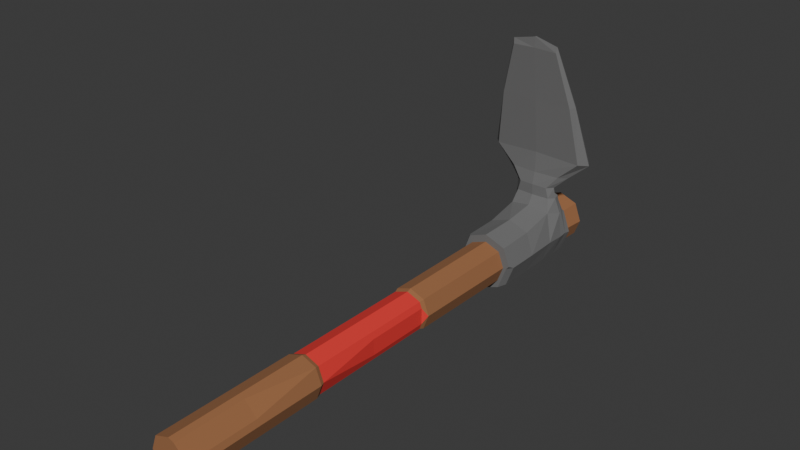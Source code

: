 # Source: Hoe_Super_Basic.blend  (saved by Blender 4.4.30; exported with 4.5.12 LTS)
import bpy
from mathutils import Matrix  # noqa: F401  (used for matrix-valued properties, if any)

bpy.ops.wm.read_factory_settings(use_empty=True)
scene = bpy.context.scene
scene.name = 'Scene'

# ---- collections
col_collection = bpy.data.collections.new('Collection'); scene.collection.children.link(col_collection)

# ---- materials (node trees are filled in below, after node groups)
mat_wood = bpy.data.materials.new('Wood')
mat_handle = bpy.data.materials.new('Handle')
mat_hoehead = bpy.data.materials.new('HoeHead')
mat_hoehead.alpha_threshold = 0.0
mat_hoehead.roughness = 0.5
mat_hoehead.line_color = (0.0, 0.0, 0.0, 1.0)

# ---- material node trees
mat_wood.use_nodes = True; mat_wood.node_tree.nodes.clear()
_N = mat_wood.node_tree.nodes; _L = mat_wood.node_tree.links
n0 = _N.new('ShaderNodeBsdfPrincipled'); n0.name = 'Principled BSDF'; n0.location = (10, 300)
n0.inputs[0].default_value = (0.335, 0.144, 0.05916, 1.0)
n0.inputs[2].default_value = 1.0
n1 = _N.new('ShaderNodeOutputMaterial'); n1.name = 'Material Output'; n1.location = (300, 300)
_L.new(n0.outputs[0], n1.inputs[0])
n1.is_active_output = True
mat_handle.use_nodes = True; mat_handle.node_tree.nodes.clear()
_N = mat_handle.node_tree.nodes; _L = mat_handle.node_tree.links
n0 = _N.new('ShaderNodeBsdfPrincipled'); n0.name = 'Principled BSDF'; n0.location = (10, 300)
n0.inputs[0].default_value = (0.8005, 0.03499, 0.03157, 1.0)
n0.inputs[2].default_value = 1.0
n1 = _N.new('ShaderNodeOutputMaterial'); n1.name = 'Material Output'; n1.location = (300, 300)
_L.new(n0.outputs[0], n1.inputs[0])
n1.is_active_output = True
mat_hoehead.use_nodes = True; mat_hoehead.node_tree.nodes.clear()
_N = mat_hoehead.node_tree.nodes; _L = mat_hoehead.node_tree.links
n0 = _N.new('ShaderNodeOutputMaterial'); n0.name = 'Material Output'; n0.location = (300, 300)
n1 = _N.new('ShaderNodeBsdfPrincipled'); n1.name = 'Principled BSDF'; n1.location = (10, 300)
n1.inputs[0].default_value = (0.165, 0.165, 0.165, 1.0)
n1.inputs[2].default_value = 1.0
n1.inputs[3].default_value = 1.45
_L.new(n1.outputs[0], n0.inputs[0])
n0.is_active_output = True

# ---- world
world_world = bpy.data.worlds.new('World'); scene.world = world_world
world_world.use_nodes = True; world_world.node_tree.nodes.clear()
_N = world_world.node_tree.nodes; _L = world_world.node_tree.links
n0 = _N.new('ShaderNodeOutputWorld'); n0.name = 'World Output'; n0.location = (300, 300)
n1 = _N.new('ShaderNodeBackground'); n1.name = 'Background'; n1.location = (10, 300)
n1.inputs[0].default_value = (0.05088, 0.05088, 0.05088, 1.0)
_L.new(n1.outputs[0], n0.inputs[0])
n0.is_active_output = True
world_world.color = (0.05088, 0.05088, 0.05088)
world_world.sun_shadow_jitter_overblur = 0.0

# ---- meshes
me_hoe = bpy.data.meshes.new('Hoe')
me_hoe.from_pydata([(-0.05072, -0.7302, 0.05072), (-0.06252, 1.029, 0.06252), (-0.06252, 1.029, -0.06252), (0.06252, 1.029, 0.06252), (0.05072, -0.7302, -0.05072), (-0.05269, 0.6025, 0.05269), (-0.05269, 0.6025, -0.05269), (0.05269, 0.6025, -0.05269), (0.05269, 0.6025, 0.05269), (-0.06975, -0.7302, 3.192e-08), (-0.05687, 0.9288, 0.05687), (-0.08597, 1.029, -4.498e-08), (-0.05097, 0.1986, -0.05097), (0.05097, 0.1986, -0.05097), (0.06975, -0.7302, 3.192e-08), (0.08597, 1.029, -4.498e-08), (0.05097, 0.1986, 0.05097), (1.466e-16, -0.7302, 0.06975), (-2.476e-16, 1.029, 0.08597), (-0.05097, 0.1986, 0.05097), (-0.05687, 0.9288, -0.05687), (0.05687, 0.9288, -0.05687), (0.05687, 0.9288, 0.05687), (-5.669e-10, 0.6025, 0.07245), (0.07245, 0.6025, -2.634e-08), (-1.177e-16, 0.6025, -0.07245), (-0.07245, 0.6025, -2.634e-08), (-0.0782, 0.9288, -3.953e-08), (6.378e-10, 0.9288, -0.0782), (0.0782, 0.9288, -3.996e-08), (-6.378e-10, 0.9288, 0.0782), (1.621e-16, -0.7302, 3.213e-08), (-2.285e-16, 1.029, -4.576e-08), (-5.965e-17, 0.1986, 0.07008), (0.07008, 0.1986, -8.68e-09), (-0.07008, 0.1986, -8.68e-09), (-0.05085, -0.2658, -0.05085), (0.05085, -0.2658, -0.05085), (0.05085, -0.2658, 0.05085), (-0.05085, -0.2658, 0.05085), (4.35e-17, -0.2658, 0.06992), (0.06992, -0.2658, 1.162e-08), (7.455e-17, -0.2658, -0.06992), (-0.06992, -0.2658, 1.162e-08), (-0.04707, -0.2519, 0.04707), (-0.04718, 0.1847, 0.04718), (0.04718, 0.1847, 0.04718), (-5.542e-17, 0.1847, 0.06488), (4.157e-17, -0.2519, 0.06472), (0.04718, 0.1847, -0.04718), (0.06472, -0.2519, 1.129e-08), (-0.04718, 0.1847, -0.04718), (-2.661e-17, 0.1847, -0.06488), (7.031e-17, -0.2519, -0.06472), (-0.06488, 0.1847, -7.8e-09), (-0.06472, -0.2519, 1.129e-08), (-0.04707, -0.2519, -0.04707), (0.04707, -0.2519, -0.04707), (0.04707, -0.2519, 0.04707), (0.05468, 0.1847, 0.02718), (0.05468, 0.1847, -0.02718), (0.07008, 0.1986, -8.679e-09), (0.05461, -0.03295, -0.02718), (0.05461, -0.03295, 0.02718), (0.06472, -0.2519, 1.128e-08), (-0.032, 0.1986, -0.05808), (0.032, 0.1986, -0.05808), (-2.661e-17, 0.1847, -0.06488), (0.032, 0.2585, -0.05929), (-0.032, 0.2585, -0.05929), (-1.177e-16, 0.6024, -0.07245), (0.06248, -0.7302, 0.01937), (0.01937, -0.7302, 0.06248), (0.01943, -0.497, 0.06254), (0.06254, -0.497, 0.01943), (0.05085, -0.2659, 0.05085), (-0.0508, -0.4491, -0.0508), (-0.06041, -0.7302, -0.02489), (1.727e-16, -0.7302, -0.04755), (-3.366e-10, -0.4491, -0.06985), (0.01946, -0.7302, -0.06245), (0.05769, 0.9433, -0.05769), (0.06667, 1.029, -0.05148), (-2.115e-16, 1.029, -0.07648), (4.252e-10, 0.9433, -0.07932), (-0.008321, 1.029, -0.08285)], [], [(5, 10, 27, 26), (10, 1, 11, 27), (27, 11, 2, 20), (26, 27, 20, 6), (6, 20, 28, 25), (83, 85, 2, 11, 32), (25, 28, 21, 7), (7, 21, 29, 24), (28, 84, 81, 21), (29, 15, 3, 22), (24, 29, 22, 8), (8, 22, 30, 23), (22, 3, 18, 30), (30, 18, 1, 10), (23, 30, 10, 5), (80, 79, 42, 37, 4), (9, 31, 17, 0), (21, 81, 82, 15, 29), (20, 2, 85, 84, 28), (32, 11, 1, 18), (15, 32, 18, 3), (40, 38, 58, 48), (16, 8, 23, 33), (33, 23, 5, 19), (39, 40, 48, 44), (13, 7, 24, 34), (34, 24, 8, 16), (16, 33, 47, 46), (41, 37, 57, 50), (66, 68, 70, 25, 7, 13), (67, 66, 13, 49, 52), (35, 12, 51, 54), (19, 5, 26, 35), (35, 26, 6, 12), (38, 41, 50, 58), (76, 36, 42, 79), (0, 39, 43, 9), (78, 80, 4, 14, 31), (77, 78, 31, 9), (72, 73, 75, 38, 40, 17), (4, 37, 41, 14), (17, 40, 39, 0), (31, 14, 71, 72, 17), (58, 46, 47, 48), (48, 47, 45, 44), (34, 16, 46, 59, 61), (57, 49, 60, 62, 64, 50), (56, 51, 52, 53), (53, 52, 49, 57), (44, 45, 54, 55), (55, 54, 51, 56), (36, 43, 55, 56), (33, 19, 45, 47), (12, 65, 67, 52, 51), (43, 39, 44, 55), (37, 42, 53, 57), (50, 64, 63, 59, 46, 58), (19, 35, 54, 45), (42, 36, 56, 53), (59, 60, 61), (62, 63, 64), (62, 60, 59, 63), (13, 34, 61, 60, 49), (65, 66, 67), (68, 69, 70), (68, 66, 65, 69), (12, 6, 25, 70, 69, 65), (73, 74, 75), (73, 72, 71, 74), (14, 41, 38, 75, 74, 71), (78, 79, 80), (78, 77, 76, 79), (9, 43, 36, 76, 77), (83, 84, 85), (83, 82, 81, 84), (82, 83, 32, 15)])
me_hoe.polygons.foreach_set('material_index', [0, 0, 0, 0, 0, 0, 0, 0, 0, 0, 0, 0, 0, 0, 0, 0, 0, 0, 0, 0, 0, 0, 0, 0, 0, 0, 0, 0, 0, 0, 0, 0, 0, 0, 0, 0, 0, 0, 0, 0, 0, 0, 0, 1, 1, 0, 1, 1, 1, 1, 1, 0, 0, 0, 0, 0, 1, 0, 0, 1, 1, 1, 0, 0, 0, 0, 0, 0, 0, 0, 0, 0, 0, 0, 0, 0])
_k = {(0, 9): 1.0, (1, 11): 1.0, (2, 11): 1.0, (4, 14): 1.0, (3, 15): 1.0, (0, 17): 1.0, (3, 18): 1.0, (1, 18): 1.0, (71, 72): 1.0, (14, 71): 1.0, (17, 72): 1.0, (78, 80): 1.0, (77, 78): 1.0, (76, 77): 1.0, (76, 79): 1.0, (9, 77): 1.0, (4, 80): 1.0, (83, 85): 1.0, (82, 83): 1.0, (81, 82): 1.0, (81, 84): 1.0, (15, 82): 1.0, (2, 85): 1.0}
me_hoe.attributes.new('crease_edge', 'FLOAT', 'EDGE').data.foreach_set('value', [_k.get((min(e.vertices), max(e.vertices)), 0.0) for e in me_hoe.edges])
_uv = me_hoe.uv_layers.new(name='UVMap')
_uv.uv.foreach_set('vector', [0.6098, 0.0, 0.6174, 0.0, 0.6136, 0.125, 0.5762, 0.125, 0.6174, 0.0, 0.625, 0.0, 0.625, 0.125, 0.6136, 0.125, 0.6136, 0.125, 0.625, 0.125, 0.625, 0.25, 0.6128, 0.25, 0.5762, 0.125, 0.6136, 0.125, 0.6128, 0.25, 0.5732, 0.25, 0.5732, 0.25, 0.6128, 0.25, 0.6128, 0.375, 0.5732, 0.375, 0.75, 0.5138, 0.7666, 0.5, 0.875, 0.5, 0.875, 0.625, 0.75, 0.625, 0.5732, 0.375, 0.6128, 0.375, 0.6128, 0.5, 0.5732, 0.5, 0.5732, 0.5, 0.6128, 0.5, 0.6128, 0.625, 0.5732, 0.625, 0.6128, 0.375, 0.6146, 0.375, 0.6146, 0.5, 0.6128, 0.5, 0.6128, 0.625, 0.625, 0.625, 0.625, 0.75, 0.6128, 0.75, 0.5732, 0.625, 0.6128, 0.625, 0.6128, 0.75, 0.5732, 0.75, 0.5732, 0.75, 0.6128, 0.75, 0.6136, 0.875, 0.5762, 0.875, 0.6128, 0.75, 0.625, 0.75, 0.625, 0.875, 0.6136, 0.875, 0.6136, 0.875, 0.625, 0.875, 0.625, 1.0, 0.6174, 1.0, 0.5762, 0.875, 0.6136, 0.875, 0.6174, 1.0, 0.6098, 1.0, 0.375, 0.423, 0.4091, 0.375, 0.4314, 0.375, 0.4314, 0.5, 0.375, 0.5, 0.125, 0.625, 0.25, 0.625, 0.25, 0.75, 0.125, 0.75, 0.6128, 0.5, 0.6146, 0.5, 0.625, 0.5221, 0.625, 0.625, 0.6128, 0.625, 0.6128, 0.25, 0.625, 0.25, 0.625, 0.3584, 0.6146, 0.375, 0.6128, 0.375, 0.75, 0.625, 0.875, 0.625, 0.875, 0.75, 0.75, 0.75, 0.625, 0.625, 0.75, 0.625, 0.75, 0.75, 0.625, 0.75, 0.4318, 0.875, 0.4314, 0.75, 0.4314, 0.75, 0.4318, 0.875, 0.4878, 0.75, 0.5732, 0.75, 0.5762, 0.875, 0.4886, 0.875, 0.4886, 0.875, 0.5762, 0.875, 0.6098, 1.0, 0.4924, 1.0, 0.4337, 1.0, 0.4318, 0.875, 0.4318, 0.875, 0.4337, 1.0, 0.4878, 0.5, 0.5732, 0.5, 0.5732, 0.625, 0.4878, 0.625, 0.4878, 0.625, 0.5732, 0.625, 0.5732, 0.75, 0.4878, 0.75, 0.4878, 0.75, 0.4886, 0.875, 0.4886, 0.875, 0.4878, 0.75, 0.4314, 0.625, 0.4314, 0.5, 0.4314, 0.5, 0.4314, 0.625, 0.4878, 0.4535, 0.5314, 0.4522, 0.5732, 0.375, 0.5732, 0.375, 0.5732, 0.5, 0.4878, 0.5, 0.4878, 0.375, 0.4878, 0.4535, 0.4878, 0.5, 0.4878, 0.5, 0.4878, 0.375, 0.4886, 0.125, 0.4878, 0.25, 0.4878, 0.25, 0.4886, 0.125, 0.4924, 0.0, 0.6098, 0.0, 0.5762, 0.125, 0.4886, 0.125, 0.4886, 0.125, 0.5762, 0.125, 0.5732, 0.25, 0.4878, 0.25, 0.4314, 0.75, 0.4314, 0.625, 0.4314, 0.625, 0.4314, 0.75, 0.4091, 0.25, 0.4314, 0.25, 0.4314, 0.375, 0.4091, 0.375, 0.375, 0.0, 0.4337, 0.0, 0.4318, 0.125, 0.375, 0.125, 0.25, 0.5398, 0.298, 0.5, 0.375, 0.5, 0.375, 0.625, 0.25, 0.625, 0.125, 0.5637, 0.25, 0.5398, 0.25, 0.625, 0.125, 0.625, 0.375, 0.8273, 0.4034, 0.8272, 0.4314, 0.75, 0.4314, 0.75, 0.4318, 0.875, 0.375, 0.875, 0.375, 0.5, 0.4314, 0.5, 0.4314, 0.625, 0.375, 0.625, 0.375, 0.875, 0.4318, 0.875, 0.4337, 1.0, 0.375, 1.0, 0.25, 0.625, 0.375, 0.625, 0.375, 0.6727, 0.2977, 0.75, 0.25, 0.75, 0.4314, 0.75, 0.4878, 0.75, 0.4886, 0.875, 0.4318, 0.875, 0.4318, 0.875, 0.4886, 0.875, 0.4924, 1.0, 0.4337, 1.0, 0.4878, 0.625, 0.4878, 0.75, 0.4878, 0.75, 0.4878, 0.697, 0.4878, 0.625, 0.4314, 0.5, 0.4878, 0.5, 0.4878, 0.553, 0.4597, 0.5529, 0.4314, 0.625, 0.4314, 0.625, 0.4314, 0.25, 0.4878, 0.25, 0.4878, 0.375, 0.4314, 0.375, 0.4314, 0.375, 0.4878, 0.375, 0.4878, 0.5, 0.4314, 0.5, 0.4337, 0.0, 0.4924, 0.0, 0.4886, 0.125, 0.4318, 0.125, 0.4318, 0.125, 0.4886, 0.125, 0.4878, 0.25, 0.4314, 0.25, 0.4314, 0.25, 0.4318, 0.125, 0.4318, 0.125, 0.4314, 0.25, 0.4886, 0.875, 0.4924, 1.0, 0.4924, 1.0, 0.4886, 0.875, 0.4878, 0.25, 0.4878, 0.2965, 0.4878, 0.375, 0.4878, 0.375, 0.4878, 0.25, 0.4318, 0.125, 0.4337, 0.0, 0.4337, 0.0, 0.4318, 0.125, 0.4314, 0.5, 0.4314, 0.375, 0.4314, 0.375, 0.4314, 0.5, 0.4314, 0.625, 0.4314, 0.625, 0.4597, 0.6971, 0.4878, 0.697, 0.4878, 0.75, 0.4314, 0.75, 0.4924, 0.0, 0.4886, 0.125, 0.4886, 0.125, 0.4924, 0.0, 0.4314, 0.375, 0.4314, 0.25, 0.4314, 0.25, 0.4314, 0.375, 0.4878, 0.697, 0.4877, 0.5707, 0.4878, 0.625, 0.4597, 0.5529, 0.4595, 0.6793, 0.4314, 0.625, 0.4597, 0.5529, 0.4878, 0.553, 0.4878, 0.697, 0.4597, 0.6971, 0.4878, 0.5, 0.4878, 0.625, 0.4878, 0.625, 0.4878, 0.553, 0.4878, 0.5, 0.4878, 0.2965, 0.4862, 0.4329, 0.4878, 0.375, 0.5314, 0.4522, 0.5298, 0.3168, 0.5732, 0.375, 0.5314, 0.4522, 0.4878, 0.4535, 0.4878, 0.2965, 0.5314, 0.2978, 0.4878, 0.25, 0.5732, 0.25, 0.5732, 0.375, 0.5732, 0.375, 0.5314, 0.2978, 0.4878, 0.2965, 0.4034, 0.8272, 0.4031, 0.6993, 0.4314, 0.75, 0.4034, 0.8272, 0.375, 0.8273, 0.375, 0.6727, 0.4033, 0.6728, 0.375, 0.625, 0.4314, 0.625, 0.4314, 0.75, 0.4314, 0.75, 0.4033, 0.6728, 0.375, 0.6727, 0.25, 0.5398, 0.25, 0.5, 0.298, 0.5, 0.25, 0.5398, 0.125, 0.5637, 0.125, 0.5, 0.25, 0.5, 0.375, 0.125, 0.4318, 0.125, 0.4314, 0.25, 0.4091, 0.25, 0.375, 0.1863, 0.6177, 0.3717, 0.6146, 0.375, 0.625, 0.3584, 0.625, 0.3812, 0.625, 0.5, 0.6146, 0.5, 0.6146, 0.375, 0.625, 0.5221, 0.75, 0.5138, 0.75, 0.625, 0.625, 0.625])
me_hoe.materials.append(mat_wood)
me_hoe.materials.append(mat_handle)
me_hoe.update()
me_cube_002 = bpy.data.meshes.new('Cube.002')
me_cube_002.from_pydata([(-0.07121, 0.5821, -0.07121), (0.07121, 0.5821, 0.07121), (0.07121, 0.9382, -0.07121), (0.07121, 0.9382, 0.07121), (-0.07121, 0.8171, -0.07121), (0.07121, 0.8171, -0.07121), (0.07088, 0.8339, 0.1005), (-0.07088, 0.8339, 0.1005), (-0.06094, 0.9137, 0.1201), (-0.07121, 0.9138, -0.07121), (0.07121, 0.9138, -0.07121), (0.06094, 0.9137, 0.1201), (0.0404, 0.8731, 0.1732), (0.05016, 0.846, 0.1823), (-0.05016, 0.846, 0.1823), (-0.0404, 0.8731, 0.1732), (0.1631, 0.9197, 0.2844), (0.1556, 0.8601, 0.2899), (-0.1556, 0.8601, 0.2899), (-0.1631, 0.9197, 0.2844), (0.07839, 0.8203, 0.6774), (0.07849, 0.8081, 0.6652), (-0.07849, 0.8081, 0.6652), (-0.07839, 0.8203, 0.6774), (-0.07121, 0.7116, -0.07121), (-1.075e-16, 0.5821, -0.09791), (0.07121, 0.7116, -0.07121), (0.07035, 0.7148, 0.07528), (-1.51e-16, 0.5821, 0.09791), (-0.07035, 0.93, 0.07528), (0.09791, 0.9382, 7.083e-08), (-0.09791, 0.9382, 7.083e-08), (-0.07121, 0.8812, -0.07121), (0.07121, 0.8812, -0.07121), (0.09061, 0.8796, 0.09043), (-0.07035, 0.7148, 0.07528), (-0.09758, 0.8195, 0.004351), (-1.597e-16, 0.8171, -0.09791), (0.09758, 0.8195, 0.004351), (4.974e-10, 0.826, 0.1141), (-0.09061, 0.8796, 0.09043), (-0.07121, 0.9298, -0.07121), (0.07121, 0.9298, -0.07121), (0.07035, 0.93, 0.07528), (-0.09758, 0.9137, 0.004351), (-1.812e-16, 0.9138, -0.09791), (0.09758, 0.9137, 0.004351), (1.194e-09, 0.9213, 0.1101), (0.0719, 0.8628, 0.1848), (-3.979e-10, 0.8415, 0.1845), (-0.0719, 0.8628, 0.1848), (-2.329e-16, 0.8655, 0.1832), (0.05975, 0.8479, 0.1462), (-0.05975, 0.8479, 0.1462), (-0.06967, 0.8934, 0.1467), (0.06967, 0.8934, 0.1467), (0.1812, 0.8898, 0.2852), (-2.387e-09, 0.8543, 0.298), (-0.1812, 0.8898, 0.2852), (-2.667e-16, 0.9308, 0.2703), (-0.08652, 0.8564, 0.2268), (-0.08652, 0.8914, 0.2272), (0.08652, 0.8914, 0.2272), (0.08652, 0.8564, 0.2268), (0.08079, 0.8117, 0.6845), (-1.99e-09, 0.8074, 0.668), (-0.08079, 0.8117, 0.6845), (-3.37e-16, 0.8141, 0.7038), (-0.1261, 0.8706, 0.487), (0.1261, 0.8706, 0.487), (0.1261, 0.8329, 0.4864), (-0.1261, 0.8329, 0.4864), (-1.292e-16, 0.5821, 4.424e-08), (-2.984e-10, 0.9382, 7.083e-08), (-2.288e-16, 0.9306, 0.09995), (0.0977, 0.9298, 0.001019), (-1.847e-16, 0.9298, -0.09791), (-0.0977, 0.9298, 0.001019), (-0.0977, 0.7122, 0.001019), (-1.363e-16, 0.7116, -0.09791), (0.0977, 0.7122, 0.001019), (9.948e-11, 0.7155, 0.09995), (-0.0996, 0.8814, 0.003144), (1.803e-10, 0.8812, -0.09791), (0.0996, 0.8814, 0.003144), (3.979e-10, 0.8437, 0.1467), (-0.1154, 0.8745, 0.2276), (-0.07595, 0.8692, 0.1449), (-3.979e-10, 0.8934, 0.1467), (0.07595, 0.8692, 0.1449), (6.963e-10, 0.8725, 0.4871), (0.1154, 0.8745, 0.2276), (-3.979e-10, 0.896, 0.2279), (3.979e-10, 0.8508, 0.2272), (-9.948e-11, 0.8078, 0.7038), (-6.963e-10, 0.8311, 0.4864), (-0.1384, 0.8518, 0.4867), (0.1384, 0.8518, 0.4867), (0.07121, 0.6048, -0.07121), (0.05527, 0.5821, -0.07719), (0.08421, 0.5821, 4.399e-08), (0.09787, 0.6048, 0.0001782), (0.09341, 0.5821, 0.01201), (-0.07342, 0.9382, -0.0653), (-0.07121, 0.9298, -0.07121), (-1.847e-16, 0.9298, -0.09791), (-9.948e-11, 0.9382, -0.09284), (0.00445, 0.9382, -0.09624), (-0.07113, 0.5943, 0.07158), (-0.06264, 0.5821, 0.07442), (-0.09055, 0.5821, 4.397e-08), (-0.09789, 0.5943, 9.58e-05), (-0.09549, 0.5821, -0.006455), (-0.07035, 0.93, 0.07528), (-0.07681, 0.9382, 0.05626), (-3.915e-11, 0.9382, 0.08507), (-2.288e-16, 0.9306, 0.09995), (0.01126, 0.9382, 0.09369)], [], [(102, 101, 80, 27, 1), (28, 81, 35, 108, 109), (77, 31, 103, 104, 41), (43, 3, 117, 116, 74), (11, 43, 74, 47), (3, 30, 73, 115, 117), (115, 73, 31, 114), (47, 74, 29, 8), (10, 42, 75, 46), (42, 2, 30, 75), (75, 30, 3, 43), (46, 75, 43, 11), (9, 41, 76, 45), (73, 106, 103, 31), (30, 2, 107, 106, 73), (45, 76, 42, 10), (8, 29, 77, 44), (74, 116, 113, 29), (76, 105, 107, 2, 42), (44, 77, 41, 9), (110, 72, 28, 109), (35, 7, 36, 78), (78, 36, 4, 24), (0, 25, 72, 110, 112), (0, 24, 79, 25), (24, 4, 37, 79), (79, 37, 5, 26), (98, 26, 80, 101), (25, 99, 100, 72), (26, 5, 38, 80), (80, 38, 6, 27), (72, 100, 102, 1, 28), (1, 27, 81, 28), (27, 6, 39, 81), (81, 39, 7, 35), (112, 111, 78, 24, 0), (7, 40, 82, 36), (40, 8, 44, 82), (82, 44, 9, 32), (36, 82, 32, 4), (4, 32, 83, 37), (32, 9, 45, 83), (83, 45, 10, 33), (37, 83, 33, 5), (5, 33, 84, 38), (33, 10, 46, 84), (84, 46, 11, 34), (38, 84, 34, 6), (7, 39, 85, 53), (39, 6, 52, 85), (85, 52, 13, 49), (53, 85, 49, 14), (15, 50, 86, 61), (50, 14, 60, 86), (86, 60, 18, 58), (61, 86, 58, 19), (8, 40, 87, 54), (40, 7, 53, 87), (87, 53, 14, 50), (54, 87, 50, 15), (11, 47, 88, 55), (47, 8, 54, 88), (88, 54, 15, 51), (55, 88, 51, 12), (6, 34, 89, 52), (34, 11, 55, 89), (89, 55, 12, 48), (52, 89, 48, 13), (16, 59, 90, 69), (59, 19, 68, 90), (90, 68, 23, 67), (69, 90, 67, 20), (13, 48, 91, 63), (48, 12, 62, 91), (91, 62, 16, 56), (63, 91, 56, 17), (12, 51, 92, 62), (51, 15, 61, 92), (92, 61, 19, 59), (62, 92, 59, 16), (14, 49, 93, 60), (49, 13, 63, 93), (93, 63, 17, 57), (60, 93, 57, 18), (21, 64, 94, 65), (64, 20, 67, 94), (94, 67, 23, 66), (65, 94, 66, 22), (18, 57, 95, 71), (57, 17, 70, 95), (95, 70, 21, 65), (71, 95, 65, 22), (19, 58, 96, 68), (58, 18, 71, 96), (96, 71, 22, 66), (68, 96, 66, 23), (17, 56, 97, 70), (56, 16, 69, 97), (97, 69, 20, 64), (70, 97, 64, 21), (100, 101, 102), (100, 99, 98, 101), (25, 79, 26, 98, 99), (105, 106, 107), (103, 106, 105, 104), (41, 104, 105, 76), (110, 111, 112), (110, 109, 108, 111), (108, 35, 78, 111), (115, 116, 117), (115, 114, 113, 116), (29, 113, 114, 31, 77)])
_k = {(0, 25): 1.0, (1, 28): 1.0, (2, 30): 1.0, (3, 30): 1.0, (6, 39): 0.32, (7, 39): 0.32, (11, 47): 1.0, (8, 47): 1.0, (13, 49): 0.32, (14, 49): 0.32, (12, 51): 1.0, (15, 51): 1.0, (6, 52): 0.32, (13, 52): 0.32, (14, 53): 0.32, (7, 53): 0.32, (15, 54): 1.0, (8, 54): 1.0, (12, 55): 1.0, (11, 55): 1.0, (16, 56): 0.44, (17, 56): 0.44, (17, 57): 0.32, (18, 57): 0.32, (18, 58): 0.44, (19, 58): 0.44, (16, 59): 1.0, (19, 59): 1.0, (20, 64): 0.44, (21, 64): 0.44, (21, 65): 0.32, (22, 65): 0.32, (22, 66): 0.44, (23, 66): 0.44, (20, 67): 1.0, (23, 67): 1.0, (19, 68): 0.44, (23, 68): 0.44, (20, 69): 0.44, (16, 69): 0.44, (17, 70): 0.44, (21, 70): 0.44, (22, 71): 0.44, (18, 71): 0.44, (100, 102): 1.0, (99, 100): 1.0, (98, 99): 1.0, (98, 101): 1.0, (25, 99): 1.0, (1, 102): 1.0, (105, 107): 1.0, (103, 106): 1.0, (104, 105): 1.0, (31, 103): 1.0, (2, 107): 1.0, (110, 112): 1.0, (109, 110): 1.0, (108, 109): 1.0, (108, 111): 1.0, (28, 109): 1.0, (0, 112): 1.0, (115, 117): 1.0, (114, 115): 1.0, (113, 114): 1.0, (113, 116): 1.0, (31, 114): 1.0, (3, 117): 1.0}
me_cube_002.attributes.new('crease_edge', 'FLOAT', 'EDGE').data.foreach_set('value', [_k.get((min(e.vertices), max(e.vertices)), 0.0) for e in me_cube_002.edges])
_uv = me_cube_002.uv_layers.new(name='UVMap')
_uv.uv.foreach_set('vector', [0.375, 0.6461, 0.39, 0.6252, 0.4608, 0.6259, 0.4626, 0.7535, 0.375, 0.75, 0.375, 0.875, 0.463, 0.8759, 0.463, 1.0, 0.3831, 1.0, 0.375, 0.985, 0.6044, 0.125, 0.6098, 0.125, 0.6098, 0.2396, 0.6042, 0.25, 0.6042, 0.25, 0.6049, 0.7535, 0.6098, 0.75, 0.6098, 0.8552, 0.605, 0.8759, 0.605, 0.8759, 0.6003, 0.7917, 0.6049, 0.7535, 0.605, 0.8759, 0.6003, 0.8802, 0.6098, 0.75, 0.6098, 0.625, 0.6098, 0.375, 0.6098, 0.375, 0.6098, 0.4343, 0.6098, 0.375, 0.6098, 0.375, 0.6098, 0.125, 0.6098, 0.02624, 0.6003, 0.8802, 0.605, 0.8759, 0.605, 1.0, 0.6003, 1.0, 0.5937, 0.5, 0.6042, 0.5, 0.6044, 0.6259, 0.5942, 0.6276, 0.6042, 0.5, 0.6098, 0.5, 0.6098, 0.625, 0.6044, 0.6259, 0.6044, 0.6259, 0.6098, 0.625, 0.6098, 0.75, 0.6049, 0.7535, 0.5942, 0.6276, 0.6044, 0.6259, 0.6049, 0.7535, 0.6003, 0.7917, 0.5937, 0.25, 0.6042, 0.25, 0.6042, 0.375, 0.5937, 0.375, 0.6098, 0.375, 0.6098, 0.375, 0.6098, 0.2396, 0.6098, 0.125, 0.6098, 0.625, 0.6098, 0.5, 0.6098, 0.3828, 0.6098, 0.375, 0.6098, 0.375, 0.5937, 0.375, 0.6042, 0.375, 0.6042, 0.5, 0.5937, 0.5, 0.6003, 0.0, 0.605, 0.0, 0.6044, 0.125, 0.5942, 0.1259, 0.605, 0.8759, 0.605, 0.8759, 0.605, 1.0, 0.605, 1.0, 0.6042, 0.375, 0.6042, 0.375, 0.6098, 0.3828, 0.6098, 0.5, 0.6042, 0.5, 0.5942, 0.1259, 0.6044, 0.125, 0.6042, 0.25, 0.5937, 0.25, 0.1344, 0.625, 0.25, 0.625, 0.25, 0.75, 0.14, 0.75, 0.463, 0.0, 0.5511, 0.0, 0.5317, 0.1259, 0.4608, 0.125, 0.4608, 0.125, 0.5317, 0.1259, 0.5299, 0.25, 0.4604, 0.25, 0.125, 0.5, 0.25, 0.5, 0.25, 0.625, 0.1344, 0.625, 0.125, 0.6137, 0.375, 0.25, 0.4604, 0.25, 0.4604, 0.375, 0.375, 0.375, 0.4604, 0.25, 0.5299, 0.25, 0.5299, 0.375, 0.4604, 0.375, 0.4604, 0.375, 0.5299, 0.375, 0.5299, 0.5, 0.4604, 0.5, 0.39, 0.5, 0.4604, 0.5, 0.4608, 0.6259, 0.39, 0.6252, 0.25, 0.5, 0.347, 0.5, 0.3575, 0.625, 0.25, 0.625, 0.4604, 0.5, 0.5299, 0.5, 0.5317, 0.6276, 0.4608, 0.6259, 0.4608, 0.6259, 0.5317, 0.6276, 0.5423, 0.7634, 0.4626, 0.7535, 0.25, 0.625, 0.3575, 0.625, 0.375, 0.6461, 0.375, 0.75, 0.25, 0.75, 0.375, 0.75, 0.4626, 0.7535, 0.463, 0.8759, 0.375, 0.875, 0.4626, 0.7535, 0.5423, 0.7634, 0.5366, 0.8785, 0.463, 0.8759, 0.463, 0.8759, 0.5366, 0.8785, 0.5511, 1.0, 0.463, 1.0, 0.375, 0.1363, 0.3831, 0.125, 0.4608, 0.125, 0.4604, 0.25, 0.375, 0.25, 0.5511, 0.0, 0.5751, 0.03472, 0.5728, 0.1285, 0.5317, 0.1259, 0.5751, 0.03472, 0.6003, 0.0, 0.5942, 0.1259, 0.5728, 0.1285, 0.5728, 0.1285, 0.5942, 0.1259, 0.5937, 0.25, 0.5722, 0.25, 0.5317, 0.1259, 0.5728, 0.1285, 0.5722, 0.25, 0.5299, 0.25, 0.5299, 0.25, 0.5722, 0.25, 0.5722, 0.375, 0.5299, 0.375, 0.5722, 0.25, 0.5937, 0.25, 0.5937, 0.375, 0.5722, 0.375, 0.5722, 0.375, 0.5937, 0.375, 0.5937, 0.5, 0.5722, 0.5, 0.5299, 0.375, 0.5722, 0.375, 0.5722, 0.5, 0.5299, 0.5, 0.5299, 0.5, 0.5722, 0.5, 0.5728, 0.6233, 0.5317, 0.6276, 0.5722, 0.5, 0.5937, 0.5, 0.5942, 0.6276, 0.5728, 0.6233, 0.5728, 0.6233, 0.5942, 0.6276, 0.6003, 0.7917, 0.5751, 0.7222, 0.5317, 0.6276, 0.5728, 0.6233, 0.5751, 0.7222, 0.5423, 0.7634, 0.5511, 1.0, 0.5366, 0.8785, 0.5511, 0.8767, 0.5511, 1.0, 0.5366, 0.8785, 0.5423, 0.7634, 0.5551, 0.7767, 0.5511, 0.8767, 0.5511, 0.8767, 0.5551, 0.7767, 0.5558, 0.7882, 0.5513, 0.8794, 0.5511, 1.0, 0.5511, 0.8767, 0.5513, 0.8794, 0.5511, 1.0, 0.6003, 0.0, 0.5757, 0.0, 0.5757, 0.0, 0.6003, 0.0, 0.5757, 0.0, 0.5511, 0.0, 0.5511, 0.0, 0.5757, 0.0, 0.5757, 0.0, 0.5511, 0.0, 0.5511, 0.0, 0.5757, 0.0, 0.6003, 0.0, 0.5757, 0.0, 0.5757, 0.0, 0.6003, 0.0, 0.6003, 0.0, 0.5751, 0.03472, 0.5757, 0.003472, 0.6003, 0.0, 0.5751, 0.03472, 0.5511, 0.0, 0.5511, 0.0, 0.5757, 0.003472, 0.5757, 0.003472, 0.5511, 0.0, 0.5511, 0.0, 0.5757, 0.0, 0.6003, 0.0, 0.5757, 0.003472, 0.5757, 0.0, 0.6003, 0.0, 0.6003, 0.7917, 0.6003, 0.8802, 0.6003, 0.8767, 0.6003, 0.7604, 0.6003, 0.8802, 0.6003, 1.0, 0.6003, 1.0, 0.6003, 0.8767, 0.6003, 0.8767, 0.6003, 1.0, 0.6003, 1.0, 0.6003, 0.8802, 0.6003, 0.7604, 0.6003, 0.8767, 0.6003, 0.8802, 0.6003, 0.7917, 0.5423, 0.7634, 0.5751, 0.7222, 0.5757, 0.75, 0.5551, 0.7767, 0.5751, 0.7222, 0.6003, 0.7917, 0.6003, 0.7604, 0.5757, 0.75, 0.5757, 0.75, 0.6003, 0.7604, 0.6003, 0.7917, 0.5757, 0.7587, 0.5551, 0.7767, 0.5757, 0.75, 0.5757, 0.7587, 0.5558, 0.7882, 0.5975, 0.7643, 0.6003, 0.875, 0.6003, 0.875, 0.5981, 0.7611, 0.6003, 0.875, 0.6003, 1.0, 0.6003, 1.0, 0.6003, 0.875, 0.6003, 0.875, 0.6003, 1.0, 0.6003, 1.0, 0.6003, 0.875, 0.5981, 0.7611, 0.6003, 0.875, 0.6003, 0.875, 0.5973, 0.7666, 0.5558, 0.7882, 0.5757, 0.7587, 0.5757, 0.7587, 0.5579, 0.7882, 0.5757, 0.7587, 0.6003, 0.7917, 0.5935, 0.7882, 0.5757, 0.7587, 0.5757, 0.7587, 0.5935, 0.7882, 0.5975, 0.7643, 0.5757, 0.7509, 0.5579, 0.7882, 0.5757, 0.7587, 0.5757, 0.7509, 0.5545, 0.7673, 0.6003, 0.7917, 0.6003, 0.8802, 0.5996, 0.8793, 0.5935, 0.7882, 0.6003, 0.8802, 0.6003, 1.0, 0.6003, 1.0, 0.5996, 0.8793, 0.5996, 0.8793, 0.6003, 1.0, 0.6003, 1.0, 0.6003, 0.875, 0.5935, 0.7882, 0.5996, 0.8793, 0.6003, 0.875, 0.5975, 0.7643, 0.5511, 1.0, 0.5513, 0.8794, 0.5518, 0.8793, 0.5511, 1.0, 0.5513, 0.8794, 0.5558, 0.7882, 0.5579, 0.7882, 0.5518, 0.8793, 0.5518, 0.8793, 0.5579, 0.7882, 0.5545, 0.7673, 0.5513, 0.8759, 0.5511, 1.0, 0.5518, 0.8793, 0.5513, 0.8759, 0.5511, 1.0, 0.5554, 0.7698, 0.5757, 0.7611, 0.5757, 0.875, 0.5551, 0.875, 0.5757, 0.7611, 0.5973, 0.7666, 0.6003, 0.875, 0.5757, 0.875, 0.5757, 0.875, 0.6003, 0.875, 0.6003, 1.0, 0.5757, 1.0, 0.5551, 0.875, 0.5757, 0.875, 0.5757, 1.0, 0.5511, 1.0, 0.5511, 1.0, 0.5513, 0.8759, 0.5511, 0.875, 0.5511, 1.0, 0.5513, 0.8759, 0.5545, 0.7673, 0.5533, 0.7611, 0.5511, 0.875, 0.5511, 0.875, 0.5533, 0.7611, 0.5554, 0.7698, 0.5551, 0.875, 0.5511, 1.0, 0.5511, 0.875, 0.5551, 0.875, 0.5511, 1.0, 0.6003, 0.0, 0.5757, 0.0, 0.5757, 0.0, 0.6003, 0.0, 0.5757, 0.0, 0.5511, 0.0, 0.5511, 0.0, 0.5757, 0.0, 0.5757, 0.0, 0.5511, 0.0, 0.5511, 0.0, 0.5757, 0.0, 0.6003, 0.0, 0.5757, 0.0, 0.5757, 0.0, 0.6003, 0.0, 0.5545, 0.7673, 0.5757, 0.7509, 0.5757, 0.75, 0.5533, 0.7611, 0.5757, 0.7509, 0.5975, 0.7643, 0.5981, 0.7611, 0.5757, 0.75, 0.5757, 0.75, 0.5981, 0.7611, 0.5973, 0.7666, 0.5757, 0.7611, 0.5533, 0.7611, 0.5757, 0.75, 0.5757, 0.7611, 0.5554, 0.7698, 0.3575, 0.625, 0.3749, 0.6253, 0.375, 0.6461, 0.3575, 0.625, 0.347, 0.5, 0.39, 0.5, 0.39, 0.6252, 0.375, 0.375, 0.4604, 0.375, 0.4604, 0.5, 0.39, 0.5, 0.375, 0.472, 0.6042, 0.375, 0.6098, 0.3721, 0.6098, 0.3828, 0.6098, 0.2396, 0.6098, 0.375, 0.6042, 0.375, 0.6042, 0.25, 0.6042, 0.25, 0.6042, 0.25, 0.6042, 0.375, 0.6042, 0.375, 0.1344, 0.625, 0.125, 0.625, 0.125, 0.6137, 0.1344, 0.625, 0.14, 0.75, 0.125, 0.75, 0.125, 0.6252, 0.3831, 0.0, 0.463, 0.0, 0.4608, 0.125, 0.3831, 0.125, 0.6098, 0.8824, 0.605, 0.8759, 0.6098, 0.875, 0.6098, 0.8824, 0.6098, 1.0, 0.605, 1.0, 0.605, 0.8759, 0.605, 0.0, 0.605, 0.0, 0.6098, 0.02624, 0.6098, 0.125, 0.6044, 0.125])
me_cube_002.materials.append(mat_hoehead)
me_cube_002.update()

# ---- objects
ob_hoe = bpy.data.objects.new('Hoe', me_hoe)
ob_hoehead = bpy.data.objects.new('HoeHead', me_cube_002)

# ---- transforms, parenting, visibility, modifiers, constraints
ob_hoe.location = (0.0, 0.0, 0.0)
ob_hoehead.parent = ob_hoe
ob_hoehead.location = (0.0, 0.0, 0.0)

# ---- collection membership
col_collection.objects.link(ob_hoe)
col_collection.objects.link(ob_hoehead)

# ---- scene / render settings (as saved in the file)
scene.frame_start = 1; scene.frame_end = 250; scene.frame_set(1)
scene.render.engine = 'BLENDER_EEVEE_NEXT'
bpy.context.view_layer.update()

# ---- added for rendering (the .blend has no active camera and no usable light): camera, sun
cam_auto = bpy.data.cameras.new('AutoCamera')
cam_auto.lens = 50.0
cam_auto.sensor_width = 36.0
cam_auto.clip_end = 1000.0
ob_auto_camera = bpy.data.objects.new('AutoCamera', cam_auto)
scene.collection.objects.link(ob_auto_camera)
ob_auto_camera.location = (1.81988, -2.03442, 1.75884)
ob_auto_camera.rotation_euler = (1.09748, -7.21219e-08, 0.694738)
scene.camera = ob_auto_camera
light_auto_sun = bpy.data.lights.new('AutoSun', 'SUN')
light_auto_sun.energy = 3.0
light_auto_sun.angle = 0.0523599
ob_auto_sun = bpy.data.objects.new('AutoSun', light_auto_sun)
scene.collection.objects.link(ob_auto_sun)
ob_auto_sun.rotation_euler = (0.872665, 0.174533, 0.523599)
bpy.context.view_layer.update()
